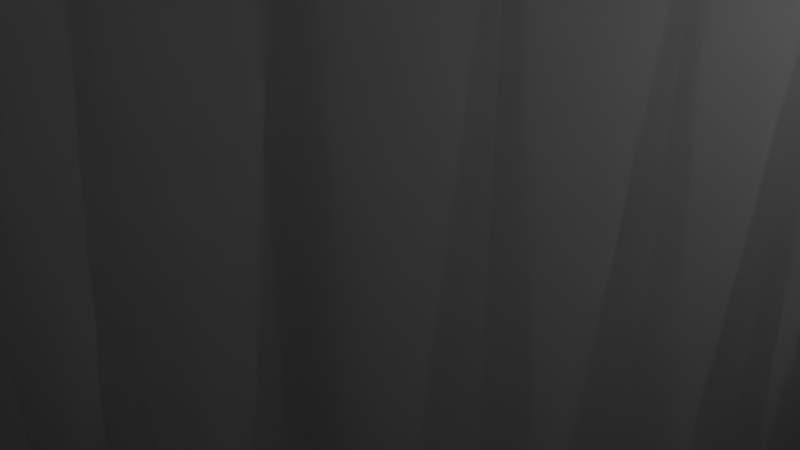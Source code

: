 # Source: blend.blend  (saved by Blender 2.79.0; exported with 4.5.12 LTS)
import bpy
from mathutils import Matrix  # noqa: F401  (used for matrix-valued properties, if any)

bpy.ops.wm.read_factory_settings(use_empty=True)
scene = bpy.context.scene
scene.name = 'Scene'

# ---- collections
col_collection_1 = bpy.data.collections.new('Collection 1'); scene.collection.children.link(col_collection_1)

# ---- world
world_world = bpy.data.worlds.new('World'); scene.world = world_world
world_world.color = (0.05088, 0.05088, 0.05088)
world_world.use_sun_shadow = False
world_world.sun_shadow_jitter_overblur = 0.0
world_world.cycles.sampling_method = 'MANUAL'

# ---- cameras
cam_camera = bpy.data.cameras.new('Camera')
cam_camera.clip_end = 100.0
cam_camera.lens = 35.0
cam_camera.sensor_width = 32.0
cam_camera.sensor_height = 18.0
cam_camera.ortho_scale = 7.314
cam_camera.dof.focus_distance = 0.0
cam_camera.dof.aperture_fstop = 128.0

# ---- lights
light_lamp = bpy.data.lights.new('Lamp', 'POINT')
light_lamp.transmission_factor = 0.0
light_lamp.cutoff_distance = 30.0
light_lamp.energy = 100.0
light_lamp.shadow_buffer_clip_start = 1.001
light_lamp.shadow_soft_size = 0.1
light_lamp.shadow_maximum_resolution = 0.006
light_lamp.use_absolute_resolution = True

# ---- meshes
me_cylinder_004 = bpy.data.meshes.new('Cylinder.004')
me_cylinder_004.from_pydata([(0.0, 2.5, -10.0), (0.0, 2.5, 10.0), (0.4877, 2.452, -10.0), (0.4877, 2.452, 10.0), (0.9567, 2.31, -10.0), (0.9567, 2.31, 10.0), (1.389, 2.079, -10.0), (1.389, 2.079, 10.0), (1.768, 1.768, -10.0), (1.768, 1.768, 10.0), (2.079, 1.389, -10.0), (2.079, 1.389, 10.0), (2.31, 0.9567, -10.0), (2.31, 0.9567, 10.0), (2.452, 0.4877, -10.0), (2.452, 0.4877, 10.0), (2.5, 1.887e-07, -10.0), (2.5, 1.887e-07, 10.0), (2.452, -0.4877, -10.0), (2.452, -0.4877, 10.0), (2.31, -0.9567, -10.0), (2.31, -0.9567, 10.0), (2.079, -1.389, -10.0), (2.079, -1.389, 10.0), (1.768, -1.768, -10.0), (1.768, -1.768, 10.0), (1.389, -2.079, -10.0), (1.389, -2.079, 10.0), (0.9567, -2.31, -10.0), (0.9567, -2.31, 10.0), (0.4877, -2.452, -10.0), (0.4877, -2.452, 10.0), (-8.146e-07, -2.5, -10.0), (-8.146e-07, -2.5, 10.0), (-0.4877, -2.452, -10.0), (-0.4877, -2.452, 10.0), (-0.9567, -2.31, -10.0), (-0.9567, -2.31, 10.0), (-1.389, -2.079, -10.0), (-1.389, -2.079, 10.0), (-1.768, -1.768, -10.0), (-1.768, -1.768, 10.0), (-2.079, -1.389, -10.0), (-2.079, -1.389, 10.0), (-2.31, -0.9567, -10.0), (-2.31, -0.9567, 10.0), (-2.452, -0.4877, -10.0), (-2.452, -0.4877, 10.0), (-2.5, 2.414e-06, -10.0), (-2.5, 2.414e-06, 10.0), (-2.452, 0.4877, -10.0), (-2.452, 0.4877, 10.0), (-2.31, 0.9567, -10.0), (-2.31, 0.9567, 10.0), (-2.079, 1.389, -10.0), (-2.079, 1.389, 10.0), (-1.768, 1.768, -10.0), (-1.768, 1.768, 10.0), (-1.389, 2.079, -10.0), (-1.389, 2.079, 10.0), (-0.9567, 2.31, -10.0), (-0.9567, 2.31, 10.0), (-0.4877, 2.452, -10.0), (-0.4877, 2.452, 10.0)], [], [(0, 1, 3, 2), (2, 3, 5, 4), (4, 5, 7, 6), (6, 7, 9, 8), (8, 9, 11, 10), (10, 11, 13, 12), (12, 13, 15, 14), (14, 15, 17, 16), (16, 17, 19, 18), (18, 19, 21, 20), (20, 21, 23, 22), (22, 23, 25, 24), (24, 25, 27, 26), (26, 27, 29, 28), (28, 29, 31, 30), (30, 31, 33, 32), (32, 33, 35, 34), (34, 35, 37, 36), (36, 37, 39, 38), (38, 39, 41, 40), (40, 41, 43, 42), (42, 43, 45, 44), (44, 45, 47, 46), (46, 47, 49, 48), (48, 49, 51, 50), (50, 51, 53, 52), (52, 53, 55, 54), (54, 55, 57, 56), (56, 57, 59, 58), (58, 59, 61, 60), (3, 1, 63, 61, 59, 57, 55, 53, 51, 49, 47, 45, 43, 41, 39, 37, 35, 33, 31, 29, 27, 25, 23, 21, 19, 17, 15, 13, 11, 9, 7, 5), (60, 61, 63, 62), (62, 63, 1, 0), (0, 2, 4, 6, 8, 10, 12, 14, 16, 18, 20, 22, 24, 26, 28, 30, 32, 34, 36, 38, 40, 42, 44, 46, 48, 50, 52, 54, 56, 58, 60, 62)])
me_cylinder_004.use_remesh_preserve_volume = False
me_cylinder_004.use_remesh_preserve_attributes = False
me_cylinder_004.use_mirror_vertex_groups = False
me_cylinder_004.update()
me_cylinder_001 = bpy.data.meshes.new('Cylinder.001')
me_cylinder_001.from_pydata([(0.0, 12.5, -5.5), (0.0, 12.5, 5.5), (2.439, 12.26, -5.5), (2.439, 12.26, 5.5), (4.784, 11.55, -5.5), (4.784, 11.55, 5.5), (6.945, 10.39, -5.5), (6.945, 10.39, 5.5), (8.839, 8.839, -5.5), (8.839, 8.839, 5.5), (10.39, 6.945, -5.5), (10.39, 6.945, 5.5), (11.55, 4.784, -5.5), (11.55, 4.784, 5.5), (12.26, 2.439, -5.5), (12.26, 2.439, 5.5), (12.5, 9.437e-07, -5.5), (12.5, 9.437e-07, 5.5), (12.26, -2.439, -5.5), (12.26, -2.439, 5.5), (11.55, -4.784, -5.5), (11.55, -4.784, 5.5), (10.39, -6.945, -5.5), (10.39, -6.945, 5.5), (8.839, -8.839, -5.5), (8.839, -8.839, 5.5), (6.945, -10.39, -5.5), (6.945, -10.39, 5.5), (4.784, -11.55, -5.5), (4.784, -11.55, 5.5), (2.439, -12.26, -5.5), (2.439, -12.26, 5.5), (-4.073e-06, -12.5, -5.5), (-4.073e-06, -12.5, 5.5), (-2.439, -12.26, -5.5), (-2.439, -12.26, 5.5), (-4.784, -11.55, -5.5), (-4.784, -11.55, 5.5), (-6.945, -10.39, -5.5), (-6.945, -10.39, 5.5), (-8.839, -8.839, -5.5), (-8.839, -8.839, 5.5), (-10.39, -6.945, -5.5), (-10.39, -6.945, 5.5), (-11.55, -4.784, -5.5), (-11.55, -4.784, 5.5), (-12.26, -2.439, -5.5), (-12.26, -2.439, 5.5), (-12.5, 1.207e-05, -5.5), (-12.5, 1.207e-05, 5.5), (-12.26, 2.439, -5.5), (-12.26, 2.439, 5.5), (-11.55, 4.784, -5.5), (-11.55, 4.784, 5.5), (-10.39, 6.945, -5.5), (-10.39, 6.945, 5.5), (-8.839, 8.839, -5.5), (-8.839, 8.839, 5.5), (-6.945, 10.39, -5.5), (-6.945, 10.39, 5.5), (-4.784, 11.55, -5.5), (-4.784, 11.55, 5.5), (-2.439, 12.26, -5.5), (-2.439, 12.26, 5.5), (4.573, -3.056, -5.5), (4.573, -3.056, 5.5), (0.0, 5.5, -5.5), (0.0, 5.5, 5.5), (-1.073, 5.394, -5.5), (-1.073, 5.394, 5.5), (-2.105, 5.081, -5.5), (-2.105, 5.081, 5.5), (-5.081, -2.105, -5.5), (-5.081, -2.105, 5.5), (-4.573, -3.056, -5.5), (-4.573, -3.056, 5.5), (-5.394, -1.073, -5.5), (-5.394, -1.073, 5.5), (-3.889, -3.889, -5.5), (-3.889, -3.889, 5.5), (-1.073, -5.394, -5.5), (-1.073, -5.394, 5.5), (-1.792e-06, -5.5, -5.5), (-1.792e-06, -5.5, 5.5), (-2.105, -5.081, -5.5), (-2.105, -5.081, 5.5), (5.394, 1.073, -5.5), (5.394, 1.073, 5.5), (3.056, 4.573, -5.5), (3.056, 4.573, 5.5), (5.5, 4.152e-07, -5.5), (5.5, 4.152e-07, 5.5), (5.081, 2.105, -5.5), (5.081, 2.105, 5.5), (1.073, -5.394, -5.5), (1.073, -5.394, 5.5), (-3.889, 3.889, -5.5), (-3.889, 3.889, 5.5), (-3.056, 4.573, -5.5), (-3.056, 4.573, 5.5), (-4.573, 3.056, -5.5), (-4.573, 3.056, 5.5), (5.394, -1.073, -5.5), (5.394, -1.073, 5.5), (3.056, -4.573, -5.5), (3.056, -4.573, 5.5), (3.889, -3.889, -5.5), (3.889, -3.889, 5.5), (5.081, -2.105, -5.5), (5.081, -2.105, 5.5), (-5.5, 5.311e-06, -5.5), (-5.5, 5.311e-06, 5.5), (-3.056, -4.573, -5.5), (-3.056, -4.573, 5.5), (-5.394, 1.073, -5.5), (-5.394, 1.073, 5.5), (3.889, 3.889, -5.5), (3.889, 3.889, 5.5), (2.105, -5.081, -5.5), (2.105, -5.081, 5.5), (4.573, 3.056, -5.5), (4.573, 3.056, 5.5), (-5.081, 2.105, -5.5), (-5.081, 2.105, 5.5), (2.105, 5.081, -5.5), (2.105, 5.081, 5.5), (1.073, 5.394, -5.5), (1.073, 5.394, 5.5)], [], [(0, 1, 3, 2), (2, 3, 5, 4), (4, 5, 7, 6), (6, 7, 9, 8), (8, 9, 11, 10), (10, 11, 13, 12), (12, 13, 15, 14), (14, 15, 17, 16), (16, 17, 19, 18), (18, 19, 21, 20), (20, 21, 23, 22), (22, 23, 25, 24), (24, 25, 27, 26), (26, 27, 29, 28), (28, 29, 31, 30), (30, 31, 33, 32), (32, 33, 35, 34), (34, 35, 37, 36), (36, 37, 39, 38), (38, 39, 41, 40), (40, 41, 43, 42), (42, 43, 45, 44), (44, 45, 47, 46), (46, 47, 49, 48), (48, 49, 51, 50), (50, 51, 53, 52), (52, 53, 55, 54), (54, 55, 57, 56), (56, 57, 59, 58), (58, 59, 61, 60), (3, 1, 63, 61, 59, 57, 55, 53, 51, 49, 111, 115, 123, 101, 97, 99, 71, 69, 67, 127, 125, 89, 117, 121, 93, 87, 91, 17, 15, 13, 11, 9, 7, 5), (60, 61, 63, 62), (62, 63, 1, 0), (0, 2, 4, 6, 8, 10, 12, 14, 16, 90, 86, 92, 120, 116, 88, 124, 126, 66, 68, 70, 98, 96, 100, 122, 114, 110, 48, 50, 52, 54, 56, 58, 60, 62), (102, 103, 91, 90), (106, 107, 65, 64), (64, 65, 109, 108), (114, 115, 111, 110), (86, 87, 93, 92), (90, 91, 87, 86), (120, 121, 117, 116), (66, 67, 69, 68), (80, 81, 83, 82), (100, 101, 123, 122), (82, 83, 95, 94), (68, 69, 71, 70), (116, 117, 89, 88), (112, 113, 85, 84), (17, 91, 103, 109, 65, 107, 105, 119, 95, 83, 81, 85, 113, 79, 75, 73, 77, 111, 49, 47, 45, 43, 41, 39, 37, 35, 33, 31, 29, 27, 25, 23, 21, 19), (88, 89, 125, 124), (104, 105, 107, 106), (98, 99, 97, 96), (122, 123, 115, 114), (118, 119, 105, 104), (78, 79, 113, 112), (72, 73, 75, 74), (126, 127, 67, 66), (92, 93, 121, 120), (110, 111, 77, 76), (108, 109, 103, 102), (84, 85, 81, 80), (70, 71, 99, 98), (124, 125, 127, 126), (94, 95, 119, 118), (76, 77, 73, 72), (96, 97, 101, 100), (48, 110, 76, 72, 74, 78, 112, 84, 80, 82, 94, 118, 104, 106, 64, 108, 102, 90, 16, 18, 20, 22, 24, 26, 28, 30, 32, 34, 36, 38, 40, 42, 44, 46), (74, 75, 79, 78)])
me_cylinder_001.use_remesh_preserve_volume = False
me_cylinder_001.use_remesh_preserve_attributes = False
me_cylinder_001.use_mirror_vertex_groups = False
me_cylinder_001.update()
me_cylinder_003 = bpy.data.meshes.new('Cylinder.003')
me_cylinder_003.from_pydata([(0.0044, 13.07, 5.0), (2.554, 12.82, 5.0), (5.005, 12.07, 5.0), (7.265, 10.87, 5.0), (9.245, 9.241, 5.0), (10.87, 7.26, 5.0), (12.08, 5.001, 5.0), (12.82, 2.55, 5.0), (13.07, 3.986e-05, 5.0), (12.82, -2.549, 5.0), (12.08, -5.001, 5.0), (10.87, -7.26, 5.0), (9.245, -9.241, 5.0), (7.265, -10.87, 5.0), (5.005, -12.07, 5.0), (2.554, -12.82, 5.0), (0.004396, -13.07, 5.0), (-2.545, -12.82, 5.0), (-4.997, -12.07, 5.0), (-7.256, -10.87, 5.0), (-9.236, -9.241, 5.0), (-10.86, -7.26, 5.0), (-12.07, -5.001, 5.0), (-12.81, -2.549, 5.0), (-13.06, 5.149e-05, 5.0), (-12.81, 2.55, 5.0), (-12.07, 5.001, 5.0), (-10.86, 7.26, 5.0), (-9.236, 9.241, 5.0), (-7.256, 10.87, 5.0), (-4.997, 12.07, 5.0), (-2.545, 12.82, 5.0), (4.573, -3.056, 5.0), (0.0, 5.5, 5.0), (-1.073, 5.394, 5.0), (-2.105, 5.081, 5.0), (-5.081, -2.105, 5.0), (-4.573, -3.056, 5.0), (-5.394, -1.073, 5.0), (-3.889, -3.889, 5.0), (-1.073, -5.394, 5.0), (-1.792e-06, -5.5, 5.0), (-2.105, -5.081, 5.0), (5.394, 1.073, 5.0), (3.056, 4.573, 5.0), (5.5, 4.152e-07, 5.0), (5.081, 2.105, 5.0), (1.073, -5.394, 5.0), (-3.889, 3.889, 5.0), (-3.056, 4.573, 5.0), (-4.573, 3.056, 5.0), (5.394, -1.073, 5.0), (3.056, -4.573, 5.0), (3.889, -3.889, 5.0), (5.081, -2.105, 5.0), (-5.5, 5.311e-06, 5.0), (-3.056, -4.573, 5.0), (-5.394, 1.073, 5.0), (3.889, 3.889, 5.0), (2.105, -5.081, 5.0), (4.573, 3.056, 5.0), (-5.081, 2.105, 5.0), (2.105, 5.081, 5.0), (1.073, 5.394, 5.0), (0.0044, 14.11, -6.0), (0.0044, 14.11, 6.0), (2.758, 13.84, -6.0), (2.758, 13.84, 6.0), (5.405, 13.04, -6.0), (5.405, 13.04, 6.0), (7.845, 11.74, -6.0), (7.845, 11.74, 6.0), (9.984, 9.98, -6.0), (9.984, 9.98, 6.0), (11.74, 7.841, -6.0), (11.74, 7.841, 6.0), (13.04, 5.401, -6.0), (13.04, 5.401, 6.0), (13.85, 2.753, -6.0), (13.85, 2.753, 6.0), (14.12, 3.994e-05, -6.0), (14.12, 3.994e-05, 6.0), (13.85, -2.753, -6.0), (13.85, -2.753, 6.0), (13.04, -5.401, -6.0), (13.04, -5.401, 6.0), (11.74, -7.841, -6.0), (11.74, -7.841, 6.0), (9.984, -9.98, -6.0), (9.984, -9.98, 6.0), (7.845, -11.73, -6.0), (7.845, -11.73, 6.0), (5.405, -13.04, -6.0), (5.405, -13.04, 6.0), (2.758, -13.84, -6.0), (2.758, -13.84, 6.0), (0.004396, -14.11, -6.0), (0.004396, -14.11, 6.0), (-2.749, -13.84, -6.0), (-2.749, -13.84, 6.0), (-5.397, -13.04, -6.0), (-5.397, -13.04, 6.0), (-7.837, -11.73, -6.0), (-7.837, -11.73, 6.0), (-9.975, -9.98, -6.0), (-9.975, -9.98, 6.0), (-11.73, -7.841, -6.0), (-11.73, -7.841, 6.0), (-13.03, -5.401, -6.0), (-13.03, -5.401, 6.0), (-13.84, -2.753, -6.0), (-13.84, -2.753, 6.0), (-14.11, 5.25e-05, -6.0), (-14.11, 5.25e-05, 6.0), (-13.84, 2.753, -6.0), (-13.84, 2.753, 6.0), (-13.03, 5.401, -6.0), (-13.03, 5.401, 6.0), (-11.73, 7.841, -6.0), (-11.73, 7.841, 6.0), (-9.975, 9.98, -6.0), (-9.975, 9.98, 6.0), (-7.837, 11.74, -6.0), (-7.837, 11.74, 6.0), (-5.397, 13.04, -6.0), (-5.397, 13.04, 6.0), (-2.749, 13.84, -6.0), (-2.749, 13.84, 6.0), (10.87, -7.26, -6.0), (9.245, -9.241, -6.0), (12.08, -5.001, -6.0), (7.265, -10.87, -6.0), (5.005, -12.07, -6.0), (2.105, -5.081, -6.0), (3.056, -4.573, -6.0), (0.004396, -13.07, -6.0), (2.554, -12.82, -6.0), (1.073, -5.394, -6.0), (-1.073, -5.394, -6.0), (-1.792e-06, -5.5, -6.0), (-2.545, -12.82, -6.0), (-2.105, -5.081, -6.0), (-3.056, -4.573, -6.0), (-4.997, -12.07, -6.0), (-9.236, -9.241, -6.0), (-7.256, -10.87, -6.0), (-10.86, -7.26, -6.0), (-12.07, -5.001, -6.0), (12.82, -2.549, -6.0), (13.07, 3.986e-05, -6.0), (5.394, -1.073, -6.0), (5.5, 4.152e-07, -6.0), (5.081, -2.105, -6.0), (4.573, -3.056, -6.0), (3.889, -3.889, -6.0), (-3.889, -3.889, -6.0), (-4.573, -3.056, -6.0), (-5.081, -2.105, -6.0), (-5.394, -1.073, -6.0), (-5.5, 5.311e-06, -6.0), (-13.05, -0.1158, -6.0), (-12.81, -2.549, -6.0), (-13.06, 5.149e-05, -6.0), (12.82, 2.55, -6.0), (12.08, 5.001, -6.0), (10.87, 7.26, -6.0), (5.394, 1.073, -6.0), (5.081, 2.105, -6.0), (3.889, 3.889, -6.0), (3.056, 4.573, -6.0), (4.573, 3.056, -6.0), (2.105, 5.081, -6.0), (0.0, 5.5, -6.0), (-2.105, 5.081, -6.0), (1.073, 5.394, -6.0), (-1.073, 5.394, -6.0), (-4.573, 3.056, -6.0), (-3.889, 3.889, -6.0), (-3.056, 4.573, -6.0), (-5.081, 2.105, -6.0), (-5.394, 1.073, -6.0), (-12.81, 2.55, -6.0), (-12.07, 5.001, -6.0), (9.245, 9.241, -6.0), (7.265, 10.87, -6.0), (-9.236, 9.241, -6.0), (-7.256, 10.87, -6.0), (-10.86, 7.26, -6.0), (5.005, 12.07, -6.0), (-4.997, 12.07, -6.0), (2.554, 12.82, -6.0), (-2.545, 12.82, -6.0), (0.0044, 13.07, -6.0), (2.079, -1.389, 6.0), (2.079, -1.389, -6.0), (0.0, 2.5, 6.0), (0.0, 2.5, -6.0), (-0.4877, 2.452, 6.0), (-0.4877, 2.452, -6.0), (-0.9567, 2.31, 6.0), (-0.9567, 2.31, -6.0), (-2.31, -0.9567, 6.0), (-2.31, -0.9567, -6.0), (-2.079, -1.389, 6.0), (-2.079, -1.389, -6.0), (-2.452, -0.4877, 6.0), (-2.452, -0.4877, -6.0), (-1.768, -1.768, 6.0), (-1.768, -1.768, -6.0), (-0.4877, -2.452, 6.0), (-0.4877, -2.452, -6.0), (-8.146e-07, -2.5, 6.0), (-8.146e-07, -2.5, -6.0), (-0.9567, -2.31, 6.0), (-0.9567, -2.31, -6.0), (2.452, 0.4877, 6.0), (2.452, 0.4877, -6.0), (1.389, 2.079, 6.0), (1.389, 2.079, -6.0), (2.5, 1.887e-07, 6.0), (2.5, 1.887e-07, -6.0), (2.31, 0.9567, 6.0), (2.31, 0.9567, -6.0), (0.4877, -2.452, 6.0), (0.4877, -2.452, -6.0), (-1.768, 1.768, 6.0), (-1.768, 1.768, -6.0), (-1.389, 2.079, 6.0), (-1.389, 2.079, -6.0), (-2.079, 1.389, 6.0), (-2.079, 1.389, -6.0), (2.452, -0.4877, 6.0), (2.452, -0.4877, -6.0), (1.389, -2.079, 6.0), (1.389, -2.079, -6.0), (1.768, -1.768, 6.0), (1.768, -1.768, -6.0), (2.31, -0.9567, 6.0), (2.31, -0.9567, -6.0), (-2.5, 2.414e-06, 6.0), (-2.5, 2.414e-06, -6.0), (-1.389, -2.079, 6.0), (-1.389, -2.079, -6.0), (-2.452, 0.4877, 6.0), (-2.452, 0.4877, -6.0), (1.768, 1.768, 6.0), (1.768, 1.768, -6.0), (0.9567, -2.31, 6.0), (0.9567, -2.31, -6.0), (2.079, 1.389, 6.0), (2.079, 1.389, -6.0), (-2.31, 0.9567, 6.0), (-2.31, 0.9567, -6.0), (0.9567, 2.31, 6.0), (0.9567, 2.31, -6.0), (0.4877, 2.452, 6.0), (0.4877, 2.452, -6.0)], [], [(1, 2, 3, 4, 5, 6, 7, 8, 45, 43, 46, 60, 58, 44, 62, 63, 33, 34, 35, 49, 48, 50, 61, 57, 55, 24, 25, 26, 27, 28, 29, 30, 31, 0), (8, 9, 10, 11, 12, 13, 14, 15, 16, 17, 18, 19, 20, 21, 22, 23, 24, 55, 38, 36, 37, 39, 56, 42, 40, 41, 47, 59, 52, 53, 32, 54, 51, 45), (64, 65, 67, 66), (66, 67, 69, 68), (68, 69, 71, 70), (70, 71, 73, 72), (72, 73, 75, 74), (74, 75, 77, 76), (76, 77, 79, 78), (78, 79, 81, 80), (80, 81, 83, 82), (82, 83, 85, 84), (84, 85, 87, 86), (86, 87, 89, 88), (88, 89, 91, 90), (90, 91, 93, 92), (92, 93, 95, 94), (94, 95, 97, 96), (96, 97, 99, 98), (98, 99, 101, 100), (100, 101, 103, 102), (102, 103, 105, 104), (104, 105, 107, 106), (106, 107, 109, 108), (108, 109, 111, 110), (110, 111, 113, 112), (112, 113, 115, 114), (114, 115, 117, 116), (116, 117, 119, 118), (118, 119, 121, 120), (120, 121, 123, 122), (122, 123, 125, 124), (67, 65, 127, 125, 123, 121, 119, 117, 115, 113, 239, 243, 251, 229, 225, 227, 199, 197, 195, 255, 253, 217, 245, 249, 221, 215, 219, 81, 79, 77, 75, 73, 71, 69), (124, 125, 127, 126), (126, 127, 65, 64), (64, 66, 68, 70, 72, 74, 76, 78, 80, 149, 163, 164, 165, 183, 184, 188, 190, 192, 191, 189, 186, 185, 187, 182, 181, 162, 112, 114, 116, 118, 120, 122, 124, 126), (168, 58, 60, 170), (159, 55, 57, 180), (164, 6, 5, 165), (192, 0, 31, 191), (186, 29, 28, 185), (136, 15, 14, 132), (149, 8, 7, 163), (185, 28, 27, 187), (169, 44, 58, 168), (161, 23, 22, 147), (183, 4, 3, 184), (150, 51, 54, 152), (189, 30, 29, 186), (130, 10, 9, 148), (190, 1, 0, 192), (143, 18, 17, 140), (140, 17, 16, 135), (135, 16, 15, 136), (151, 45, 51, 150), (180, 57, 61, 179), (173, 35, 34, 175), (146, 21, 20, 144), (170, 60, 46, 167), (133, 59, 47, 137), (112, 162, 160, 161, 147, 146, 144, 145, 143, 140, 135, 136, 132, 131, 129, 128, 130, 148, 149, 80, 82, 84, 86, 88, 90, 92, 94, 96, 98, 100, 102, 104, 106, 108, 110), (151, 220, 216, 222, 250, 246, 218, 254, 256, 196, 198, 200, 228, 226, 230, 252, 244, 240, 159, 180, 179, 176, 177, 178, 173, 175, 172, 174, 171, 169, 168, 170, 167, 166), (175, 34, 33, 172), (171, 62, 44, 169), (144, 20, 19, 145), (156, 37, 36, 157), (155, 39, 37, 156), (179, 61, 50, 176), (131, 13, 12, 129), (176, 50, 48, 177), (142, 56, 39, 155), (182, 26, 25, 181), (152, 54, 32, 153), (188, 2, 1, 190), (137, 47, 41, 139), (158, 38, 55, 159), (147, 22, 21, 146), (163, 7, 6, 164), (165, 5, 4, 183), (128, 11, 10, 130), (129, 12, 11, 128), (138, 40, 42, 141), (153, 32, 53, 154), (134, 52, 59, 133), (181, 25, 24, 162), (132, 14, 13, 131), (178, 49, 35, 173), (148, 9, 8, 149), (187, 27, 26, 182), (191, 31, 30, 189), (154, 53, 52, 134), (184, 3, 2, 188), (167, 46, 43, 166), (145, 19, 18, 143), (174, 63, 62, 171), (166, 43, 45, 151), (157, 36, 38, 158), (162, 24, 23, 161, 160), (139, 41, 40, 138), (141, 42, 56, 142), (177, 48, 49, 178), (172, 33, 63, 174), (232, 231, 219, 220), (236, 235, 193, 194), (194, 193, 237, 238), (244, 243, 239, 240), (216, 215, 221, 222), (220, 219, 215, 216), (250, 249, 245, 246), (196, 195, 197, 198), (210, 209, 211, 212), (230, 229, 251, 252), (212, 211, 223, 224), (198, 197, 199, 200), (246, 245, 217, 218), (242, 241, 213, 214), (218, 217, 253, 254), (234, 233, 235, 236), (228, 227, 225, 226), (252, 251, 243, 244), (248, 247, 233, 234), (208, 207, 241, 242), (202, 201, 203, 204), (256, 255, 195, 196), (222, 221, 249, 250), (240, 239, 205, 206), (238, 237, 231, 232), (214, 213, 209, 210), (200, 199, 227, 228), (254, 253, 255, 256), (224, 223, 247, 248), (206, 205, 201, 202), (81, 219, 231, 237, 193, 235, 233, 247, 223, 211, 209, 213, 241, 207, 203, 201, 205, 239, 113, 111, 109, 107, 105, 103, 101, 99, 97, 95, 93, 91, 89, 87, 85, 83), (226, 225, 229, 230), (159, 240, 206, 202, 204, 208, 242, 214, 210, 212, 224, 248, 234, 236, 194, 238, 232, 220, 151, 150, 152, 153, 154, 134, 133, 137, 139, 138, 141, 142, 155, 156, 157, 158), (204, 203, 207, 208)])
me_cylinder_003.use_remesh_preserve_volume = False
me_cylinder_003.use_remesh_preserve_attributes = False
me_cylinder_003.use_mirror_vertex_groups = False
me_cylinder_003.update()

# ---- objects
ob_cylinder = bpy.data.objects.new('Cylinder', me_cylinder_004)
ob_x = bpy.data.objects.new('магнит', me_cylinder_001)
ob_x_1 = bpy.data.objects.new('оболочка', me_cylinder_003)
ob_lamp = bpy.data.objects.new('Lamp', light_lamp)
ob_camera = bpy.data.objects.new('Camera', cam_camera)

# ---- transforms, parenting, visibility, modifiers, constraints
ob_cylinder.location = (0.0, 0.0, 0.0)
ob_cylinder.hide_viewport = True
ob_cylinder.lineart.crease_threshold = 0.0
ob_x.location = (0.0, 0.0, 0.0)
ob_x.hide_viewport = True
ob_x.lineart.crease_threshold = 0.0
ob_x_1.location = (0.0, 0.0, 0.5)
ob_x_1.lineart.crease_threshold = 0.0
ob_lamp.location = (4.076, 1.005, 5.904)
ob_lamp.rotation_euler = (0.6503, 0.05522, 1.866)
ob_lamp.lock_rotations_4d = False
ob_lamp.empty_display_type = 'ARROWS'
ob_lamp.color = (0.0, 0.0, 0.0, 0.0)
ob_lamp.lineart.crease_threshold = 0.0
ob_camera.location = (7.481, -6.508, 5.344)
ob_camera.rotation_euler = (1.109, 0.0, 0.8149)
ob_camera.lock_rotations_4d = False
ob_camera.empty_display_type = 'ARROWS'
ob_camera.color = (0.0, 0.0, 0.0, 0.0)
ob_camera.display_type = 'WIRE'
ob_camera.lineart.crease_threshold = 0.0

# ---- collection membership
col_collection_1.objects.link(ob_cylinder)
col_collection_1.objects.link(ob_x)
col_collection_1.objects.link(ob_x_1)
col_collection_1.objects.link(ob_lamp)
col_collection_1.objects.link(ob_camera)

# ---- scene / render settings (as saved in the file)
scene.camera = ob_camera
scene.frame_start = 1; scene.frame_end = 250; scene.frame_set(1)
scene.render.engine = 'BLENDER_EEVEE_NEXT'
scene.render.resolution_percentage = 50
scene.render.dither_intensity = 0.0
scene.cycles.use_denoising = False
scene.cycles.samples = 128
scene.cycles.sampling_pattern = 'TABULATED_SOBOL'
scene.cycles.use_adaptive_sampling = False
scene.cycles.use_light_tree = False
scene.cycles.blur_glossy = 0.0
scene.cycles.sample_clamp_indirect = 0.0
scene.view_settings.view_transform = 'Standard'
bpy.context.view_layer.update()
